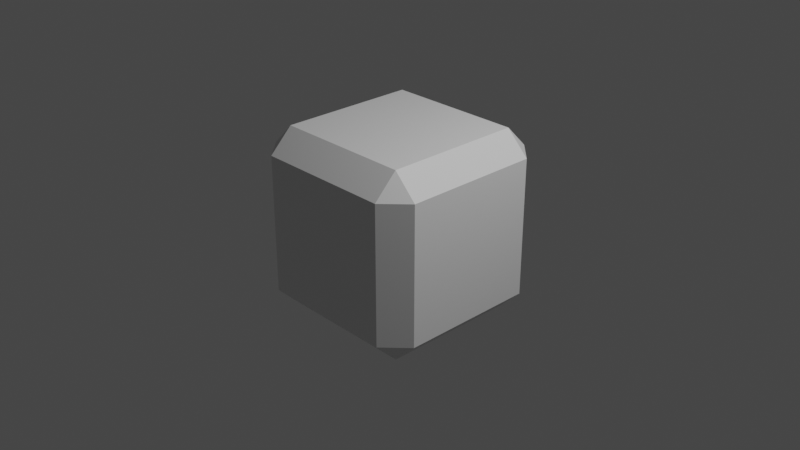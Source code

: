 # Source: NoteBlock.blend  (saved by Blender 2.81.16; exported with 4.5.12 LTS)
import bpy
from mathutils import Matrix  # noqa: F401  (used for matrix-valued properties, if any)

bpy.ops.wm.read_factory_settings(use_empty=True)
scene = bpy.context.scene
scene.name = 'Scene'

# ---- collections
col_collection = bpy.data.collections.new('Collection'); scene.collection.children.link(col_collection)

# ---- materials (node trees are filled in below, after node groups)
mat_material = bpy.data.materials.new('Material')
mat_material.alpha_threshold = 0.0
mat_material.use_transparent_shadow = False
mat_material.line_color = (0.0, 0.0, 0.0, 1.0)

# ---- material node trees
mat_material.use_nodes = True; mat_material.node_tree.nodes.clear()
_N = mat_material.node_tree.nodes; _L = mat_material.node_tree.links
n0 = _N.new('ShaderNodeOutputMaterial'); n0.name = 'Material Output'; n0.location = (300, 300)
n1 = _N.new('ShaderNodeBsdfPrincipled'); n1.name = 'Principled BSDF'; n1.location = (10, 300)
n1.distribution = 'GGX'
n1.subsurface_method = 'BURLEY'
n1.inputs[2].default_value = 0.4
n1.inputs[3].default_value = 1.45
n1.inputs[27].default_value = (0.0, 0.0, 0.0, 1.0)
n1.inputs[28].default_value = 1.0
_L.new(n1.outputs[0], n0.inputs[0])
n0.is_active_output = True

# ---- world
world_world = bpy.data.worlds.new('World'); scene.world = world_world
world_world.use_nodes = True; world_world.node_tree.nodes.clear()
_N = world_world.node_tree.nodes; _L = world_world.node_tree.links
n0 = _N.new('ShaderNodeOutputWorld'); n0.name = 'World Output'; n0.location = (300, 300)
n1 = _N.new('ShaderNodeBackground'); n1.name = 'Background'; n1.location = (10, 300)
n1.inputs[0].default_value = (0.05088, 0.05088, 0.05088, 1.0)
_L.new(n1.outputs[0], n0.inputs[0])
n0.is_active_output = True
world_world.color = (0.05088, 0.05088, 0.05088)
world_world.use_sun_shadow = False
world_world.sun_shadow_jitter_overblur = 0.0

# ---- cameras
cam_camera = bpy.data.cameras.new('Camera')
cam_camera.clip_end = 100.0
cam_camera.ortho_scale = 7.314

# ---- lights
light_light = bpy.data.lights.new('Light', 'POINT')
light_light.transmission_factor = 0.0
light_light.energy = 1000.0
light_light.shadow_soft_size = 0.1
light_light.shadow_maximum_resolution = 0.006
light_light.use_absolute_resolution = True

# ---- meshes
me_cube = bpy.data.meshes.new('Cube')
me_cube.from_pydata([(0.75, 1.0, 0.75), (0.75, 0.75, 1.0), (1.0, 0.75, 0.75), (0.75, 0.75, -1.0), (0.75, 1.0, -0.75), (1.0, 0.75, -0.75), (1.0, -0.75, 0.75), (0.75, -0.75, 1.0), (0.75, -1.0, 0.75), (1.0, -0.75, -0.75), (0.75, -1.0, -0.75), (0.75, -0.75, -1.0), (-0.75, 1.0, 0.75), (-1.0, 0.75, 0.75), (-0.75, 0.75, 1.0), (-1.0, 0.75, -0.75), (-0.75, 1.0, -0.75), (-0.75, 0.75, -1.0), (-1.0, -0.75, 0.75), (-0.75, -1.0, 0.75), (-0.75, -0.75, 1.0), (-0.75, -0.75, -1.0), (-0.75, -1.0, -0.75), (-1.0, -0.75, -0.75)], [], [(17, 3, 11, 21), (23, 18, 13, 15), (10, 8, 19, 22), (1, 14, 20, 7), (5, 2, 6, 9), (0, 1, 2), (3, 4, 5), (6, 7, 8), (9, 10, 11), (12, 13, 14), (15, 16, 17), (18, 19, 20), (21, 22, 23), (17, 21, 23, 15), (3, 17, 16, 4), (2, 5, 4, 0), (22, 19, 18, 23), (8, 10, 9, 6), (12, 16, 15, 13), (7, 20, 19, 8), (1, 7, 6, 2), (21, 11, 10, 22), (20, 14, 13, 18), (14, 1, 0, 12), (11, 3, 5, 9), (16, 12, 0, 4)])
_uv = me_cube.uv_layers.new(name='UVMap')
_uv.uv.foreach_set('vector', [0.1562, 0.5312, 0.3438, 0.5312, 0.3438, 0.7188, 0.1562, 0.7188, 0.4063, 0.03125, 0.5938, 0.03125, 0.5937, 0.2188, 0.4063, 0.2188, 0.4063, 0.7813, 0.5938, 0.7813, 0.5937, 0.9688, 0.4063, 0.9688, 0.6563, 0.5312, 0.8438, 0.5312, 0.8438, 0.7188, 0.6562, 0.7188, 0.4063, 0.5312, 0.5938, 0.5312, 0.5937, 0.7188, 0.4063, 0.7188, 0.5937, 0.4688, 0.625, 0.4688, 0.5938, 0.5, 0.3438, 0.5312, 0.3438, 0.5, 0.375, 0.5312, 0.5937, 0.7188, 0.625, 0.7188, 0.5938, 0.75, 0.4063, 0.7188, 0.4062, 0.75, 0.375, 0.7188, 0.5938, 0.2812, 0.5938, 0.25, 0.625, 0.2812, 0.4063, 0.2188, 0.4062, 0.25, 0.375, 0.2188, 0.5938, 0.03125, 0.5938, 0.0, 0.625, 0.03125, 0.1562, 0.7188, 0.1562, 0.75, 0.125, 0.7188, 0.1562, 0.5312, 0.1562, 0.7188, 0.125, 0.7188, 0.125, 0.5312, 0.3438, 0.5312, 0.1562, 0.5312, 0.1562, 0.5, 0.3438, 0.5, 0.5938, 0.5312, 0.4063, 0.5312, 0.4063, 0.4688, 0.5937, 0.4688, 0.4063, 0.9688, 0.5937, 0.9688, 0.5938, 1.0, 0.4062, 1.0, 0.5938, 0.7813, 0.4063, 0.7813, 0.4063, 0.7188, 0.5937, 0.7188, 0.5938, 0.2812, 0.4063, 0.2812, 0.4063, 0.2188, 0.5937, 0.2188, 0.6562, 0.7188, 0.8438, 0.7188, 0.8438, 0.75, 0.6562, 0.75, 0.6563, 0.5312, 0.6562, 0.7188, 0.5937, 0.7188, 0.5938, 0.5312, 0.1562, 0.7188, 0.3438, 0.7188, 0.3438, 0.75, 0.1562, 0.75, 0.8438, 0.7188, 0.8438, 0.5312, 0.875, 0.5312, 0.875, 0.7188, 0.8438, 0.5312, 0.6563, 0.5312, 0.6562, 0.5, 0.8438, 0.5, 0.3438, 0.7188, 0.3438, 0.5312, 0.4063, 0.5312, 0.4063, 0.7188, 0.4063, 0.2812, 0.5938, 0.2812, 0.5937, 0.4688, 0.4063, 0.4688])
me_cube.materials.append(mat_material)
me_cube.use_remesh_preserve_volume = False
me_cube.use_remesh_preserve_attributes = False
me_cube.use_mirror_vertex_groups = False
me_cube.update()

# ---- objects
ob_note_block = bpy.data.objects.new('Note Block', me_cube)
ob_light = bpy.data.objects.new('Light', light_light)
ob_camera = bpy.data.objects.new('Camera', cam_camera)

# ---- transforms, parenting, visibility, modifiers, constraints
ob_note_block.location = (0.0, 0.0, 0.0)
ob_note_block.lock_rotations_4d = False
ob_note_block.empty_display_type = 'ARROWS'
ob_note_block.lineart.crease_threshold = 0.0
ob_light.location = (4.076, 1.005, 5.904)
ob_light.rotation_euler = (0.6503, 0.05522, 1.866)
ob_light.lock_rotations_4d = False
ob_light.empty_display_type = 'ARROWS'
ob_light.color = (0.0, 0.0, 0.0, 0.0)
ob_light.lineart.crease_threshold = 0.0
ob_camera.location = (7.359, -6.926, 4.958)
ob_camera.rotation_euler = (1.109, 0.0, 0.8149)
ob_camera.lock_rotations_4d = False
ob_camera.empty_display_type = 'ARROWS'
ob_camera.color = (0.0, 0.0, 0.0, 0.0)
ob_camera.display_type = 'WIRE'
ob_camera.lineart.crease_threshold = 0.0

# ---- collection membership
col_collection.objects.link(ob_note_block)
col_collection.objects.link(ob_light)
col_collection.objects.link(ob_camera)

# ---- scene / render settings (as saved in the file)
scene.camera = ob_camera
scene.frame_start = 1; scene.frame_end = 250; scene.frame_set(1)
scene.render.engine = 'BLENDER_EEVEE_NEXT'
scene.cycles.use_denoising = False
scene.cycles.samples = 128
scene.cycles.sampling_pattern = 'TABULATED_SOBOL'
scene.cycles.use_adaptive_sampling = False
scene.cycles.use_light_tree = False
scene.view_settings.view_transform = 'Filmic'
bpy.context.view_layer.update()
